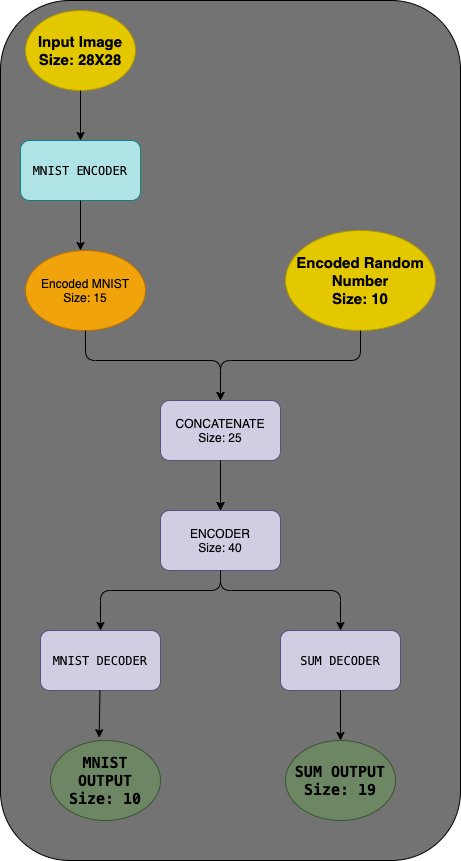

The diagram above was exported from draw.io. Its source (the exported page's mxGraphModel, read from the mxfile embedded in the PNG):
<mxGraphModel dx="861" dy="1011" grid="1" gridSize="10" guides="1" tooltips="1" connect="1" arrows="1" fold="1" page="1" pageScale="1" pageWidth="827" pageHeight="1169" math="0" shadow="0">
  <root>
    <mxCell id="0" />
    <mxCell id="1" parent="0" />
    <mxCell id="28" value="" style="rounded=1;whiteSpace=wrap;html=1;labelBackgroundColor=none;fontSize=15;fontColor=#000000;fillColor=#737373;" vertex="1" parent="1">
      <mxGeometry x="20" y="10" width="460" height="860" as="geometry" />
    </mxCell>
    <mxCell id="3" value="Input Image&lt;br style=&quot;font-size: 15px;&quot;&gt;Size: 28X28" style="ellipse;whiteSpace=wrap;html=1;fillColor=#e3c800;strokeColor=#B09500;fontColor=#000000;fontSize=15;fontStyle=1" parent="1" vertex="1">
      <mxGeometry x="45" y="20" width="110" height="80" as="geometry" />
    </mxCell>
    <mxCell id="5" value="&lt;div style=&quot;font-family: &amp;#34;menlo&amp;#34; , &amp;#34;monaco&amp;#34; , &amp;#34;courier new&amp;#34; , monospace ; line-height: 18px&quot;&gt;&lt;font color=&quot;#000000&quot;&gt;MNIST ENCODER&lt;/font&gt;&lt;/div&gt;" style="rounded=1;whiteSpace=wrap;html=1;fillColor=#b0e3e6;strokeColor=#0e8088;" vertex="1" parent="1">
      <mxGeometry x="40" y="150" width="120" height="60" as="geometry" />
    </mxCell>
    <mxCell id="7" value="Encoded MNIST&lt;br&gt;Size: 15" style="ellipse;whiteSpace=wrap;html=1;fillColor=#f0a30a;strokeColor=#BD7000;fontColor=#000000;" vertex="1" parent="1">
      <mxGeometry x="45" y="260" width="120" height="80" as="geometry" />
    </mxCell>
    <mxCell id="8" value="&lt;font style=&quot;font-size: 15px;&quot;&gt;&lt;span style=&quot;font-size: 15px;&quot;&gt;Encoded Random Number&lt;br style=&quot;font-size: 15px;&quot;&gt;Size: 10&lt;/span&gt;&lt;/font&gt;" style="ellipse;whiteSpace=wrap;html=1;fillColor=#e3c800;strokeColor=#B09500;fontColor=#000000;fontStyle=1;fontSize=15;" vertex="1" parent="1">
      <mxGeometry x="305" y="240" width="150" height="100" as="geometry" />
    </mxCell>
    <mxCell id="25" value="" style="edgeStyle=orthogonalEdgeStyle;rounded=0;orthogonalLoop=1;jettySize=auto;html=1;" edge="1" parent="1" source="9" target="11">
      <mxGeometry relative="1" as="geometry" />
    </mxCell>
    <mxCell id="9" value="CONCATENATE&lt;br&gt;Size: 25" style="rounded=1;whiteSpace=wrap;html=1;labelBackgroundColor=none;fillColor=#d0cee2;strokeColor=#56517e;fontColor=#000000;" vertex="1" parent="1">
      <mxGeometry x="180" y="410" width="120" height="60" as="geometry" />
    </mxCell>
    <mxCell id="11" value="ENCODER&lt;br&gt;Size: 40" style="rounded=1;whiteSpace=wrap;html=1;labelBackgroundColor=none;fillColor=#d0cee2;strokeColor=#56517e;fontColor=#000000;" vertex="1" parent="1">
      <mxGeometry x="180" y="520" width="120" height="60" as="geometry" />
    </mxCell>
    <mxCell id="12" value="&lt;div style=&quot;font-family: menlo, monaco, &amp;quot;courier new&amp;quot;, monospace; line-height: 18px;&quot;&gt;MNIST DECODER&lt;br&gt;&lt;/div&gt;" style="rounded=1;whiteSpace=wrap;html=1;labelBackgroundColor=none;fillColor=#d0cee2;strokeColor=#56517e;fontColor=#000000;" vertex="1" parent="1">
      <mxGeometry x="60" y="640" width="120" height="60" as="geometry" />
    </mxCell>
    <mxCell id="13" value="&lt;div style=&quot;font-family: menlo, monaco, &amp;quot;courier new&amp;quot;, monospace; line-height: 18px;&quot;&gt;SUM DECODER&lt;br&gt;&lt;/div&gt;" style="rounded=1;whiteSpace=wrap;html=1;labelBackgroundColor=none;fillColor=#d0cee2;strokeColor=#56517e;fontColor=#000000;" vertex="1" parent="1">
      <mxGeometry x="300" y="640" width="120" height="60" as="geometry" />
    </mxCell>
    <mxCell id="14" value="" style="endArrow=classic;html=1;exitX=0.5;exitY=1;exitDx=0;exitDy=0;entryX=0.5;entryY=0;entryDx=0;entryDy=0;" edge="1" parent="1" source="3" target="5">
      <mxGeometry width="50" height="50" relative="1" as="geometry">
        <mxPoint x="390" y="410" as="sourcePoint" />
        <mxPoint x="440" y="360" as="targetPoint" />
      </mxGeometry>
    </mxCell>
    <mxCell id="15" value="" style="endArrow=classic;html=1;exitX=0.5;exitY=1;exitDx=0;exitDy=0;" edge="1" parent="1" source="5">
      <mxGeometry width="50" height="50" relative="1" as="geometry">
        <mxPoint x="104.5" y="220" as="sourcePoint" />
        <mxPoint x="100" y="260" as="targetPoint" />
      </mxGeometry>
    </mxCell>
    <mxCell id="16" value="" style="endArrow=classic;html=1;entryX=0.5;entryY=0;entryDx=0;entryDy=0;exitX=0.5;exitY=1;exitDx=0;exitDy=0;edgeStyle=orthogonalEdgeStyle;" edge="1" parent="1" source="7" target="9">
      <mxGeometry width="50" height="50" relative="1" as="geometry">
        <mxPoint x="150" y="420" as="sourcePoint" />
        <mxPoint x="115" y="270" as="targetPoint" />
        <Array as="points">
          <mxPoint x="105" y="370" />
          <mxPoint x="240" y="370" />
        </Array>
      </mxGeometry>
    </mxCell>
    <mxCell id="17" value="" style="endArrow=classic;html=1;entryX=0.5;entryY=0;entryDx=0;entryDy=0;exitX=0.5;exitY=1;exitDx=0;exitDy=0;edgeStyle=orthogonalEdgeStyle;" edge="1" parent="1" source="8" target="9">
      <mxGeometry width="50" height="50" relative="1" as="geometry">
        <mxPoint x="414" y="380" as="sourcePoint" />
        <mxPoint x="549" y="430" as="targetPoint" />
        <Array as="points">
          <mxPoint x="380" y="370" />
          <mxPoint x="240" y="370" />
        </Array>
      </mxGeometry>
    </mxCell>
    <mxCell id="20" value="" style="endArrow=classic;html=1;exitX=0.5;exitY=1;exitDx=0;exitDy=0;" edge="1" parent="1" source="9" target="11">
      <mxGeometry width="50" height="50" relative="1" as="geometry">
        <mxPoint x="110" y="220" as="sourcePoint" />
        <mxPoint x="110" y="270" as="targetPoint" />
      </mxGeometry>
    </mxCell>
    <mxCell id="21" value="" style="endArrow=classic;html=1;entryX=0.5;entryY=0;entryDx=0;entryDy=0;exitX=0.5;exitY=1;exitDx=0;exitDy=0;edgeStyle=orthogonalEdgeStyle;" edge="1" parent="1" source="11" target="12">
      <mxGeometry width="50" height="50" relative="1" as="geometry">
        <mxPoint x="115" y="350" as="sourcePoint" />
        <mxPoint x="250" y="420" as="targetPoint" />
        <Array as="points">
          <mxPoint x="240" y="600" />
          <mxPoint x="120" y="600" />
        </Array>
      </mxGeometry>
    </mxCell>
    <mxCell id="22" value="" style="endArrow=classic;html=1;entryX=0.5;entryY=0;entryDx=0;entryDy=0;exitX=0.5;exitY=1;exitDx=0;exitDy=0;edgeStyle=orthogonalEdgeStyle;" edge="1" parent="1" source="11" target="13">
      <mxGeometry width="50" height="50" relative="1" as="geometry">
        <mxPoint x="250" y="590" as="sourcePoint" />
        <mxPoint x="130" y="650" as="targetPoint" />
        <Array as="points">
          <mxPoint x="240" y="600" />
          <mxPoint x="360" y="600" />
        </Array>
      </mxGeometry>
    </mxCell>
    <mxCell id="23" value="&lt;font color=&quot;#000000&quot; style=&quot;font-size: 15px;&quot;&gt;&lt;span style=&quot;font-family: menlo, monaco, &amp;quot;courier new&amp;quot;, monospace; font-size: 15px;&quot;&gt;MNIST OUTPUT&lt;/span&gt;&lt;br style=&quot;font-family: menlo, monaco, &amp;quot;courier new&amp;quot;, monospace; font-size: 15px;&quot;&gt;&lt;span style=&quot;font-family: menlo, monaco, &amp;quot;courier new&amp;quot;, monospace; font-size: 15px;&quot;&gt;Size: 10&lt;/span&gt;&lt;/font&gt;" style="ellipse;whiteSpace=wrap;html=1;fillColor=#6d8764;strokeColor=#3A5431;fontColor=#ffffff;fontSize=15;fontStyle=1" vertex="1" parent="1">
      <mxGeometry x="70" y="750" width="110" height="80" as="geometry" />
    </mxCell>
    <mxCell id="24" value="&lt;font color=&quot;#000000&quot; style=&quot;font-size: 15px;&quot;&gt;&lt;span style=&quot;font-family: menlo, monaco, &amp;quot;courier new&amp;quot;, monospace; font-size: 15px;&quot;&gt;SUM OUTPUT&lt;/span&gt;&lt;br style=&quot;font-family: menlo, monaco, &amp;quot;courier new&amp;quot;, monospace; font-size: 15px;&quot;&gt;&lt;span style=&quot;font-family: menlo, monaco, &amp;quot;courier new&amp;quot;, monospace; font-size: 15px;&quot;&gt;Size: 19&lt;/span&gt;&lt;/font&gt;" style="ellipse;whiteSpace=wrap;html=1;fillColor=#6d8764;strokeColor=#3A5431;fontColor=#ffffff;fontSize=15;fontStyle=1" vertex="1" parent="1">
      <mxGeometry x="305" y="750" width="110" height="80" as="geometry" />
    </mxCell>
    <mxCell id="26" value="" style="endArrow=classic;html=1;entryX=0.442;entryY=-0.035;entryDx=0;entryDy=0;entryPerimeter=0;" edge="1" parent="1" source="12" target="23">
      <mxGeometry width="50" height="50" relative="1" as="geometry">
        <mxPoint x="150" y="730" as="sourcePoint" />
        <mxPoint x="120" y="704" as="targetPoint" />
      </mxGeometry>
    </mxCell>
    <mxCell id="27" value="" style="endArrow=classic;html=1;entryX=0.5;entryY=0;entryDx=0;entryDy=0;exitX=0.5;exitY=1;exitDx=0;exitDy=0;" edge="1" parent="1" source="13" target="24">
      <mxGeometry width="50" height="50" relative="1" as="geometry">
        <mxPoint x="360.3437305699482" y="702.8" as="sourcePoint" />
        <mxPoint x="359.5" y="750" as="targetPoint" />
      </mxGeometry>
    </mxCell>
  </root>
</mxGraphModel>